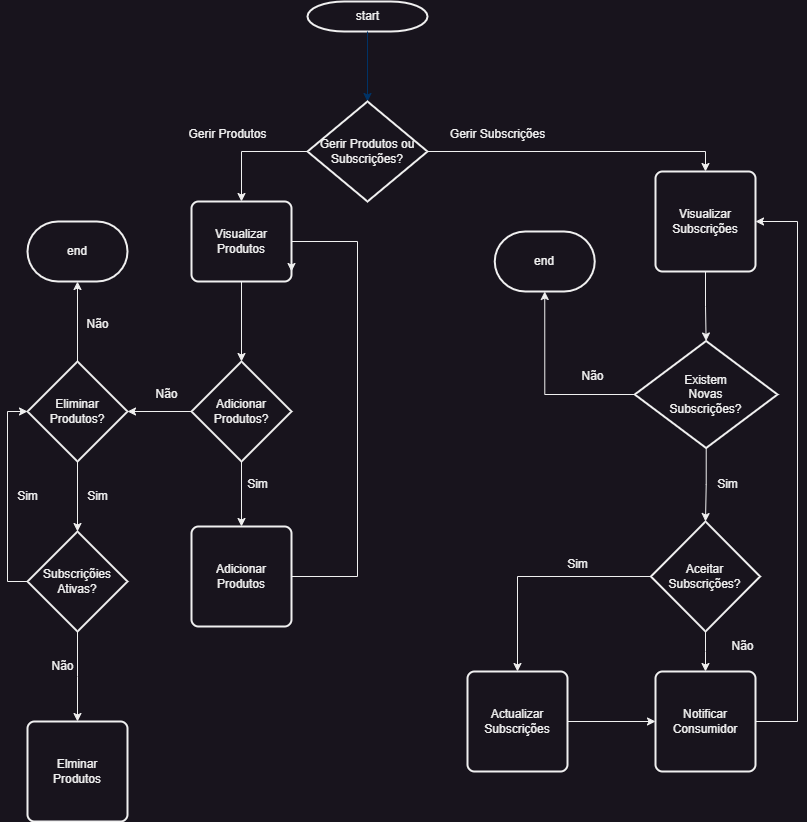

The diagram above was exported from draw.io. Its source (the exported page's mxGraphModel, read from the mxfile embedded in the PNG):
<mxGraphModel dx="1571" dy="1277" grid="1" gridSize="10" guides="1" tooltips="1" connect="1" arrows="1" fold="1" page="1" pageScale="1" pageWidth="827" pageHeight="1169" math="0" shadow="0">
  <root>
    <mxCell id="0" />
    <mxCell id="1" parent="0" />
    <mxCell id="9kWCVdmh-uN18Re_7AxD-1" value="start" style="shape=mxgraph.flowchart.terminator;strokeWidth=2;gradientColor=none;gradientDirection=north;fontStyle=0;html=1;" parent="1" vertex="1">
      <mxGeometry x="330" y="40" width="120" height="30" as="geometry" />
    </mxCell>
    <mxCell id="9kWCVdmh-uN18Re_7AxD-2" style="fontStyle=1;strokeColor=#003366;strokeWidth=1;html=1;entryX=0.5;entryY=0;entryDx=0;entryDy=0;" parent="1" source="9kWCVdmh-uN18Re_7AxD-1" edge="1">
      <mxGeometry relative="1" as="geometry">
        <mxPoint x="390" y="140" as="targetPoint" />
      </mxGeometry>
    </mxCell>
    <mxCell id="11" style="edgeStyle=orthogonalEdgeStyle;rounded=0;orthogonalLoop=1;jettySize=auto;html=1;entryX=0.5;entryY=0;entryDx=0;entryDy=0;" parent="1" source="2" target="4" edge="1">
      <mxGeometry relative="1" as="geometry" />
    </mxCell>
    <mxCell id="39" style="edgeStyle=orthogonalEdgeStyle;rounded=0;orthogonalLoop=1;jettySize=auto;html=1;exitX=1;exitY=0.5;exitDx=0;exitDy=0;exitPerimeter=0;entryX=0.5;entryY=0;entryDx=0;entryDy=0;" parent="1" source="2" target="5" edge="1">
      <mxGeometry relative="1" as="geometry" />
    </mxCell>
    <mxCell id="2" value="Gerir Produtos ou Subscrições?" style="strokeWidth=2;html=1;shape=mxgraph.flowchart.decision;whiteSpace=wrap;" parent="1" vertex="1">
      <mxGeometry x="330" y="140" width="120" height="100" as="geometry" />
    </mxCell>
    <mxCell id="29" style="edgeStyle=orthogonalEdgeStyle;rounded=0;orthogonalLoop=1;jettySize=auto;html=1;" parent="1" source="3" target="8" edge="1">
      <mxGeometry relative="1" as="geometry" />
    </mxCell>
    <mxCell id="3" value="Adicionar Produtos?" style="strokeWidth=2;html=1;shape=mxgraph.flowchart.decision;whiteSpace=wrap;" parent="1" vertex="1">
      <mxGeometry x="214" y="400" width="100" height="100" as="geometry" />
    </mxCell>
    <mxCell id="4" value="Visualizar Produtos" style="rounded=1;whiteSpace=wrap;html=1;absoluteArcSize=1;arcSize=14;strokeWidth=2;" parent="1" vertex="1">
      <mxGeometry x="214" y="240" width="100" height="80" as="geometry" />
    </mxCell>
    <mxCell id="5" value="Visualizar Subscrições" style="rounded=1;whiteSpace=wrap;html=1;absoluteArcSize=1;arcSize=14;strokeWidth=2;" parent="1" vertex="1">
      <mxGeometry x="678" y="210" width="100" height="100" as="geometry" />
    </mxCell>
    <mxCell id="24" value="" style="edgeStyle=orthogonalEdgeStyle;rounded=0;orthogonalLoop=1;jettySize=auto;html=1;" parent="1" source="6" target="23" edge="1">
      <mxGeometry relative="1" as="geometry" />
    </mxCell>
    <mxCell id="6" value="Eliminar Produtos?" style="strokeWidth=2;html=1;shape=mxgraph.flowchart.decision;whiteSpace=wrap;" parent="1" vertex="1">
      <mxGeometry x="50" y="400" width="100" height="100" as="geometry" />
    </mxCell>
    <mxCell id="26" style="edgeStyle=orthogonalEdgeStyle;rounded=0;orthogonalLoop=1;jettySize=auto;html=1;entryX=1;entryY=0.5;entryDx=0;entryDy=0;" parent="1" source="8" edge="1">
      <mxGeometry relative="1" as="geometry">
        <mxPoint x="314" y="310" as="targetPoint" />
        <Array as="points">
          <mxPoint x="380" y="615" />
          <mxPoint x="380" y="280" />
          <mxPoint x="314" y="280" />
        </Array>
      </mxGeometry>
    </mxCell>
    <mxCell id="8" value="Adicionar &lt;br&gt;Produtos" style="rounded=1;whiteSpace=wrap;html=1;absoluteArcSize=1;arcSize=14;strokeWidth=2;" parent="1" vertex="1">
      <mxGeometry x="214" y="565" width="100" height="100" as="geometry" />
    </mxCell>
    <mxCell id="9" value="Subscriçõies&lt;br&gt;Ativas?" style="strokeWidth=2;html=1;shape=mxgraph.flowchart.decision;whiteSpace=wrap;" parent="1" vertex="1">
      <mxGeometry x="50" y="570" width="100" height="100" as="geometry" />
    </mxCell>
    <mxCell id="12" value="Gerir Produtos" style="text;html=1;align=center;verticalAlign=middle;resizable=0;points=[];autosize=1;strokeColor=none;fillColor=none;" parent="1" vertex="1">
      <mxGeometry x="200" y="158" width="100" height="30" as="geometry" />
    </mxCell>
    <mxCell id="17" style="edgeStyle=orthogonalEdgeStyle;rounded=0;orthogonalLoop=1;jettySize=auto;html=1;entryX=0.5;entryY=0;entryDx=0;entryDy=0;entryPerimeter=0;" parent="1" source="6" target="9" edge="1">
      <mxGeometry relative="1" as="geometry" />
    </mxCell>
    <mxCell id="18" value="Sim" style="text;html=1;align=center;verticalAlign=middle;resizable=0;points=[];autosize=1;strokeColor=none;fillColor=none;" parent="1" vertex="1">
      <mxGeometry x="100" y="520" width="40" height="30" as="geometry" />
    </mxCell>
    <mxCell id="19" style="edgeStyle=orthogonalEdgeStyle;rounded=0;orthogonalLoop=1;jettySize=auto;html=1;entryX=0.4;entryY=-0.035;entryDx=0;entryDy=0;entryPerimeter=0;" parent="1" source="9" edge="1">
      <mxGeometry relative="1" as="geometry">
        <mxPoint x="100" y="760.0000000000002" as="targetPoint" />
      </mxGeometry>
    </mxCell>
    <mxCell id="20" value="Elminar &lt;br&gt;Produtos" style="rounded=1;whiteSpace=wrap;html=1;absoluteArcSize=1;arcSize=14;strokeWidth=2;" parent="1" vertex="1">
      <mxGeometry x="50" y="760" width="100" height="100" as="geometry" />
    </mxCell>
    <mxCell id="21" style="edgeStyle=orthogonalEdgeStyle;rounded=0;orthogonalLoop=1;jettySize=auto;html=1;entryX=1;entryY=0.5;entryDx=0;entryDy=0;entryPerimeter=0;" parent="1" source="3" target="6" edge="1">
      <mxGeometry relative="1" as="geometry" />
    </mxCell>
    <mxCell id="22" value="Não" style="text;html=1;align=center;verticalAlign=middle;resizable=0;points=[];autosize=1;strokeColor=none;fillColor=none;" parent="1" vertex="1">
      <mxGeometry x="164" y="418" width="50" height="30" as="geometry" />
    </mxCell>
    <mxCell id="23" value="end" style="strokeWidth=2;html=1;shape=mxgraph.flowchart.terminator;whiteSpace=wrap;" parent="1" vertex="1">
      <mxGeometry x="50" y="260" width="100" height="60" as="geometry" />
    </mxCell>
    <mxCell id="25" style="edgeStyle=orthogonalEdgeStyle;rounded=0;orthogonalLoop=1;jettySize=auto;html=1;entryX=0.5;entryY=0;entryDx=0;entryDy=0;entryPerimeter=0;" parent="1" source="4" target="3" edge="1">
      <mxGeometry relative="1" as="geometry" />
    </mxCell>
    <mxCell id="30" value="Sim" style="text;html=1;align=center;verticalAlign=middle;resizable=0;points=[];autosize=1;strokeColor=none;fillColor=none;" parent="1" vertex="1">
      <mxGeometry x="260" y="508" width="40" height="30" as="geometry" />
    </mxCell>
    <mxCell id="31" value="Não" style="text;html=1;align=center;verticalAlign=middle;resizable=0;points=[];autosize=1;strokeColor=none;fillColor=none;" parent="1" vertex="1">
      <mxGeometry x="60" y="690" width="50" height="30" as="geometry" />
    </mxCell>
    <mxCell id="32" style="edgeStyle=orthogonalEdgeStyle;rounded=0;orthogonalLoop=1;jettySize=auto;html=1;entryX=0;entryY=0.5;entryDx=0;entryDy=0;entryPerimeter=0;" parent="1" source="9" target="6" edge="1">
      <mxGeometry relative="1" as="geometry">
        <Array as="points">
          <mxPoint x="30" y="620" />
          <mxPoint x="30" y="450" />
        </Array>
      </mxGeometry>
    </mxCell>
    <mxCell id="37" value="Sim" style="text;html=1;align=center;verticalAlign=middle;resizable=0;points=[];autosize=1;strokeColor=none;fillColor=none;" parent="1" vertex="1">
      <mxGeometry x="30" y="520" width="40" height="30" as="geometry" />
    </mxCell>
    <mxCell id="38" value="Não" style="text;html=1;align=center;verticalAlign=middle;resizable=0;points=[];autosize=1;strokeColor=none;fillColor=none;" parent="1" vertex="1">
      <mxGeometry x="95" y="348" width="50" height="30" as="geometry" />
    </mxCell>
    <mxCell id="40" value="Gerir Subscrições" style="text;html=1;align=center;verticalAlign=middle;resizable=0;points=[];autosize=1;strokeColor=none;fillColor=none;" parent="1" vertex="1">
      <mxGeometry x="460" y="158" width="120" height="30" as="geometry" />
    </mxCell>
    <mxCell id="47" style="edgeStyle=orthogonalEdgeStyle;rounded=0;orthogonalLoop=1;jettySize=auto;html=1;" parent="1" source="41" target="46" edge="1">
      <mxGeometry relative="1" as="geometry" />
    </mxCell>
    <mxCell id="41" value="Existem&lt;br&gt;Novas&lt;br&gt;Subscrições?" style="strokeWidth=2;html=1;shape=mxgraph.flowchart.decision;whiteSpace=wrap;" parent="1" vertex="1">
      <mxGeometry x="657.25" y="379.5" width="142.75" height="107" as="geometry" />
    </mxCell>
    <mxCell id="42" style="edgeStyle=orthogonalEdgeStyle;rounded=0;orthogonalLoop=1;jettySize=auto;html=1;entryX=0.5;entryY=0;entryDx=0;entryDy=0;entryPerimeter=0;" parent="1" source="5" target="41" edge="1">
      <mxGeometry relative="1" as="geometry" />
    </mxCell>
    <mxCell id="44" value="end" style="strokeWidth=2;html=1;shape=mxgraph.flowchart.terminator;whiteSpace=wrap;" parent="1" vertex="1">
      <mxGeometry x="517.25" y="270" width="100" height="60" as="geometry" />
    </mxCell>
    <mxCell id="45" style="edgeStyle=orthogonalEdgeStyle;rounded=0;orthogonalLoop=1;jettySize=auto;html=1;entryX=0.5;entryY=1;entryDx=0;entryDy=0;entryPerimeter=0;" parent="1" source="41" target="44" edge="1">
      <mxGeometry relative="1" as="geometry" />
    </mxCell>
    <mxCell id="50" style="edgeStyle=orthogonalEdgeStyle;rounded=0;orthogonalLoop=1;jettySize=auto;html=1;entryX=0.5;entryY=0;entryDx=0;entryDy=0;" parent="1" source="46" target="49" edge="1">
      <mxGeometry relative="1" as="geometry" />
    </mxCell>
    <mxCell id="58" style="edgeStyle=orthogonalEdgeStyle;rounded=0;orthogonalLoop=1;jettySize=auto;html=1;entryX=0.5;entryY=0;entryDx=0;entryDy=0;" parent="1" source="46" target="57" edge="1">
      <mxGeometry relative="1" as="geometry" />
    </mxCell>
    <mxCell id="46" value="Aceitar Subscrições?" style="strokeWidth=2;html=1;shape=mxgraph.flowchart.decision;whiteSpace=wrap;" parent="1" vertex="1">
      <mxGeometry x="673.38" y="560" width="109.25" height="110" as="geometry" />
    </mxCell>
    <mxCell id="48" value="Sim" style="text;html=1;align=center;verticalAlign=middle;resizable=0;points=[];autosize=1;strokeColor=none;fillColor=none;" parent="1" vertex="1">
      <mxGeometry x="730" y="508" width="40" height="30" as="geometry" />
    </mxCell>
    <mxCell id="53" style="edgeStyle=orthogonalEdgeStyle;rounded=0;orthogonalLoop=1;jettySize=auto;html=1;" parent="1" source="49" target="5" edge="1">
      <mxGeometry relative="1" as="geometry">
        <Array as="points">
          <mxPoint x="820" y="760" />
          <mxPoint x="820" y="260" />
        </Array>
      </mxGeometry>
    </mxCell>
    <mxCell id="49" value="Notificar&lt;br&gt;Consumidor" style="rounded=1;whiteSpace=wrap;html=1;absoluteArcSize=1;arcSize=14;strokeWidth=2;" parent="1" vertex="1">
      <mxGeometry x="678" y="710" width="100" height="100" as="geometry" />
    </mxCell>
    <mxCell id="55" value="Não" style="text;html=1;align=center;verticalAlign=middle;resizable=0;points=[];autosize=1;strokeColor=none;fillColor=none;" parent="1" vertex="1">
      <mxGeometry x="740" y="670" width="50" height="30" as="geometry" />
    </mxCell>
    <mxCell id="60" style="edgeStyle=orthogonalEdgeStyle;rounded=0;orthogonalLoop=1;jettySize=auto;html=1;entryX=0;entryY=0.5;entryDx=0;entryDy=0;" parent="1" source="57" target="49" edge="1">
      <mxGeometry relative="1" as="geometry" />
    </mxCell>
    <mxCell id="57" value="Actualizar Subscrições" style="rounded=1;whiteSpace=wrap;html=1;absoluteArcSize=1;arcSize=14;strokeWidth=2;" parent="1" vertex="1">
      <mxGeometry x="490" y="710" width="100" height="100" as="geometry" />
    </mxCell>
    <mxCell id="59" value="Sim" style="text;html=1;align=center;verticalAlign=middle;resizable=0;points=[];autosize=1;strokeColor=none;fillColor=none;" parent="1" vertex="1">
      <mxGeometry x="580" y="588" width="40" height="30" as="geometry" />
    </mxCell>
    <mxCell id="61" value="Não" style="text;html=1;align=center;verticalAlign=middle;resizable=0;points=[];autosize=1;strokeColor=none;fillColor=none;" parent="1" vertex="1">
      <mxGeometry x="590" y="400" width="50" height="30" as="geometry" />
    </mxCell>
  </root>
</mxGraphModel>